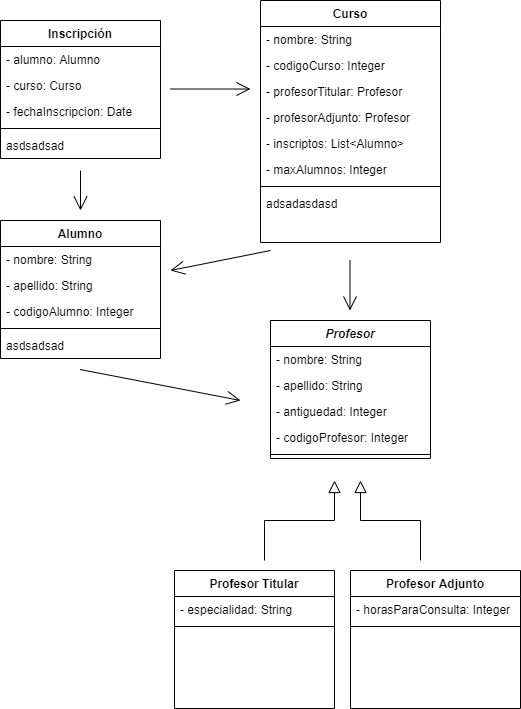

The diagram above was exported from draw.io. Its source (the exported page's mxGraphModel, read from the mxfile embedded in the PNG):
<mxGraphModel dx="1038" dy="580" grid="1" gridSize="10" guides="1" tooltips="1" connect="1" arrows="1" fold="1" page="1" pageScale="1" pageWidth="827" pageHeight="1169" math="0" shadow="0">
  <root>
    <mxCell id="WIyWlLk6GJQsqaUBKTNV-0" />
    <mxCell id="WIyWlLk6GJQsqaUBKTNV-1" parent="WIyWlLk6GJQsqaUBKTNV-0" />
    <mxCell id="zkfFHV4jXpPFQw0GAbJ--12" value="" style="endArrow=block;endSize=10;endFill=0;shadow=0;strokeWidth=1;rounded=0;edgeStyle=elbowEdgeStyle;elbow=vertical;" parent="WIyWlLk6GJQsqaUBKTNV-1" edge="1">
      <mxGeometry width="160" relative="1" as="geometry">
        <mxPoint x="344" y="600" as="sourcePoint" />
        <mxPoint x="414" y="520" as="targetPoint" />
        <Array as="points">
          <mxPoint x="354" y="560" />
          <mxPoint x="344" y="480" />
        </Array>
      </mxGeometry>
    </mxCell>
    <mxCell id="zkfFHV4jXpPFQw0GAbJ--16" value="" style="endArrow=block;endSize=10;endFill=0;shadow=0;strokeWidth=1;rounded=0;edgeStyle=elbowEdgeStyle;elbow=vertical;" parent="WIyWlLk6GJQsqaUBKTNV-1" edge="1">
      <mxGeometry width="160" relative="1" as="geometry">
        <mxPoint x="500" y="600" as="sourcePoint" />
        <mxPoint x="440" y="520" as="targetPoint" />
        <Array as="points">
          <mxPoint x="480" y="560" />
          <mxPoint x="440" y="630" />
          <mxPoint x="430" y="480" />
        </Array>
      </mxGeometry>
    </mxCell>
    <mxCell id="6Kf1Ito-gHl-0OAvFZx1-18" value="" style="endArrow=open;endFill=1;endSize=12;html=1;" edge="1" parent="WIyWlLk6GJQsqaUBKTNV-1">
      <mxGeometry width="160" relative="1" as="geometry">
        <mxPoint x="250" y="128.5" as="sourcePoint" />
        <mxPoint x="330" y="128.5" as="targetPoint" />
      </mxGeometry>
    </mxCell>
    <mxCell id="6Kf1Ito-gHl-0OAvFZx1-19" value="" style="endArrow=open;endFill=1;endSize=12;html=1;" edge="1" parent="WIyWlLk6GJQsqaUBKTNV-1">
      <mxGeometry width="160" relative="1" as="geometry">
        <mxPoint x="429.5" y="300" as="sourcePoint" />
        <mxPoint x="429.5" y="350" as="targetPoint" />
      </mxGeometry>
    </mxCell>
    <mxCell id="zkfFHV4jXpPFQw0GAbJ--17" value="Curso" style="swimlane;fontStyle=1;align=center;verticalAlign=top;childLayout=stackLayout;horizontal=1;startSize=26;horizontalStack=0;resizeParent=1;resizeLast=0;collapsible=1;marginBottom=0;rounded=0;shadow=0;strokeWidth=1;" parent="WIyWlLk6GJQsqaUBKTNV-1" vertex="1">
      <mxGeometry x="340" y="40" width="180" height="242" as="geometry">
        <mxRectangle x="550" y="140" width="160" height="26" as="alternateBounds" />
      </mxGeometry>
    </mxCell>
    <mxCell id="zkfFHV4jXpPFQw0GAbJ--18" value="- nombre: String" style="text;align=left;verticalAlign=top;spacingLeft=4;spacingRight=4;overflow=hidden;rotatable=0;points=[[0,0.5],[1,0.5]];portConstraint=eastwest;" parent="zkfFHV4jXpPFQw0GAbJ--17" vertex="1">
      <mxGeometry y="26" width="180" height="26" as="geometry" />
    </mxCell>
    <mxCell id="zkfFHV4jXpPFQw0GAbJ--19" value="- codigoCurso: Integer" style="text;align=left;verticalAlign=top;spacingLeft=4;spacingRight=4;overflow=hidden;rotatable=0;points=[[0,0.5],[1,0.5]];portConstraint=eastwest;rounded=0;shadow=0;html=0;" parent="zkfFHV4jXpPFQw0GAbJ--17" vertex="1">
      <mxGeometry y="52" width="180" height="26" as="geometry" />
    </mxCell>
    <mxCell id="6Kf1Ito-gHl-0OAvFZx1-20" value="- profesorTitular: Profesor" style="text;align=left;verticalAlign=top;spacingLeft=4;spacingRight=4;overflow=hidden;rotatable=0;points=[[0,0.5],[1,0.5]];portConstraint=eastwest;rounded=0;shadow=0;html=0;" vertex="1" parent="zkfFHV4jXpPFQw0GAbJ--17">
      <mxGeometry y="78" width="180" height="26" as="geometry" />
    </mxCell>
    <mxCell id="6Kf1Ito-gHl-0OAvFZx1-21" value="- profesorAdjunto: Profesor" style="text;align=left;verticalAlign=top;spacingLeft=4;spacingRight=4;overflow=hidden;rotatable=0;points=[[0,0.5],[1,0.5]];portConstraint=eastwest;rounded=0;shadow=0;html=0;" vertex="1" parent="zkfFHV4jXpPFQw0GAbJ--17">
      <mxGeometry y="104" width="180" height="26" as="geometry" />
    </mxCell>
    <mxCell id="6Kf1Ito-gHl-0OAvFZx1-26" value="- inscriptos: List&lt;Alumno&gt;" style="text;align=left;verticalAlign=top;spacingLeft=4;spacingRight=4;overflow=hidden;rotatable=0;points=[[0,0.5],[1,0.5]];portConstraint=eastwest;rounded=0;shadow=0;html=0;" vertex="1" parent="zkfFHV4jXpPFQw0GAbJ--17">
      <mxGeometry y="130" width="180" height="26" as="geometry" />
    </mxCell>
    <mxCell id="6Kf1Ito-gHl-0OAvFZx1-22" value="- maxAlumnos: Integer" style="text;align=left;verticalAlign=top;spacingLeft=4;spacingRight=4;overflow=hidden;rotatable=0;points=[[0,0.5],[1,0.5]];portConstraint=eastwest;rounded=0;shadow=0;html=0;" vertex="1" parent="zkfFHV4jXpPFQw0GAbJ--17">
      <mxGeometry y="156" width="180" height="26" as="geometry" />
    </mxCell>
    <mxCell id="zkfFHV4jXpPFQw0GAbJ--23" value="" style="line;html=1;strokeWidth=1;align=left;verticalAlign=middle;spacingTop=-1;spacingLeft=3;spacingRight=3;rotatable=0;labelPosition=right;points=[];portConstraint=eastwest;" parent="zkfFHV4jXpPFQw0GAbJ--17" vertex="1">
      <mxGeometry y="182" width="180" height="8" as="geometry" />
    </mxCell>
    <mxCell id="zkfFHV4jXpPFQw0GAbJ--24" value="adsadasdasd" style="text;align=left;verticalAlign=top;spacingLeft=4;spacingRight=4;overflow=hidden;rotatable=0;points=[[0,0.5],[1,0.5]];portConstraint=eastwest;" parent="zkfFHV4jXpPFQw0GAbJ--17" vertex="1">
      <mxGeometry y="190" width="180" height="26" as="geometry" />
    </mxCell>
    <mxCell id="zkfFHV4jXpPFQw0GAbJ--13" value="Profesor" style="swimlane;fontStyle=3;align=center;verticalAlign=top;childLayout=stackLayout;horizontal=1;startSize=26;horizontalStack=0;resizeParent=1;resizeLast=0;collapsible=1;marginBottom=0;rounded=0;shadow=0;strokeWidth=1;" parent="WIyWlLk6GJQsqaUBKTNV-1" vertex="1">
      <mxGeometry x="350" y="360" width="160" height="138" as="geometry">
        <mxRectangle x="340" y="380" width="170" height="26" as="alternateBounds" />
      </mxGeometry>
    </mxCell>
    <mxCell id="zkfFHV4jXpPFQw0GAbJ--14" value="- nombre: String" style="text;align=left;verticalAlign=top;spacingLeft=4;spacingRight=4;overflow=hidden;rotatable=0;points=[[0,0.5],[1,0.5]];portConstraint=eastwest;" parent="zkfFHV4jXpPFQw0GAbJ--13" vertex="1">
      <mxGeometry y="26" width="160" height="26" as="geometry" />
    </mxCell>
    <mxCell id="6Kf1Ito-gHl-0OAvFZx1-2" value="- apellido: String" style="text;align=left;verticalAlign=top;spacingLeft=4;spacingRight=4;overflow=hidden;rotatable=0;points=[[0,0.5],[1,0.5]];portConstraint=eastwest;" vertex="1" parent="zkfFHV4jXpPFQw0GAbJ--13">
      <mxGeometry y="52" width="160" height="26" as="geometry" />
    </mxCell>
    <mxCell id="6Kf1Ito-gHl-0OAvFZx1-3" value="- antiguedad: Integer" style="text;align=left;verticalAlign=top;spacingLeft=4;spacingRight=4;overflow=hidden;rotatable=0;points=[[0,0.5],[1,0.5]];portConstraint=eastwest;" vertex="1" parent="zkfFHV4jXpPFQw0GAbJ--13">
      <mxGeometry y="78" width="160" height="26" as="geometry" />
    </mxCell>
    <mxCell id="6Kf1Ito-gHl-0OAvFZx1-4" value="- codigoProfesor: Integer" style="text;align=left;verticalAlign=top;spacingLeft=4;spacingRight=4;overflow=hidden;rotatable=0;points=[[0,0.5],[1,0.5]];portConstraint=eastwest;" vertex="1" parent="zkfFHV4jXpPFQw0GAbJ--13">
      <mxGeometry y="104" width="160" height="26" as="geometry" />
    </mxCell>
    <mxCell id="zkfFHV4jXpPFQw0GAbJ--15" value="" style="line;html=1;strokeWidth=1;align=left;verticalAlign=middle;spacingTop=-1;spacingLeft=3;spacingRight=3;rotatable=0;labelPosition=right;points=[];portConstraint=eastwest;" parent="zkfFHV4jXpPFQw0GAbJ--13" vertex="1">
      <mxGeometry y="130" width="160" height="8" as="geometry" />
    </mxCell>
    <mxCell id="6Kf1Ito-gHl-0OAvFZx1-28" value="Inscripción" style="swimlane;fontStyle=1;align=center;verticalAlign=top;childLayout=stackLayout;horizontal=1;startSize=26;horizontalStack=0;resizeParent=1;resizeLast=0;collapsible=1;marginBottom=0;rounded=0;shadow=0;strokeWidth=1;" vertex="1" parent="WIyWlLk6GJQsqaUBKTNV-1">
      <mxGeometry x="80" y="60" width="160" height="138" as="geometry">
        <mxRectangle x="230" y="140" width="160" height="26" as="alternateBounds" />
      </mxGeometry>
    </mxCell>
    <mxCell id="6Kf1Ito-gHl-0OAvFZx1-29" value="- alumno: Alumno" style="text;align=left;verticalAlign=top;spacingLeft=4;spacingRight=4;overflow=hidden;rotatable=0;points=[[0,0.5],[1,0.5]];portConstraint=eastwest;" vertex="1" parent="6Kf1Ito-gHl-0OAvFZx1-28">
      <mxGeometry y="26" width="160" height="26" as="geometry" />
    </mxCell>
    <mxCell id="6Kf1Ito-gHl-0OAvFZx1-30" value="- curso: Curso" style="text;align=left;verticalAlign=top;spacingLeft=4;spacingRight=4;overflow=hidden;rotatable=0;points=[[0,0.5],[1,0.5]];portConstraint=eastwest;rounded=0;shadow=0;html=0;" vertex="1" parent="6Kf1Ito-gHl-0OAvFZx1-28">
      <mxGeometry y="52" width="160" height="26" as="geometry" />
    </mxCell>
    <mxCell id="6Kf1Ito-gHl-0OAvFZx1-31" value="- fechaInscripcion: Date" style="text;align=left;verticalAlign=top;spacingLeft=4;spacingRight=4;overflow=hidden;rotatable=0;points=[[0,0.5],[1,0.5]];portConstraint=eastwest;rounded=0;shadow=0;html=0;" vertex="1" parent="6Kf1Ito-gHl-0OAvFZx1-28">
      <mxGeometry y="78" width="160" height="26" as="geometry" />
    </mxCell>
    <mxCell id="6Kf1Ito-gHl-0OAvFZx1-32" value="" style="line;html=1;strokeWidth=1;align=left;verticalAlign=middle;spacingTop=-1;spacingLeft=3;spacingRight=3;rotatable=0;labelPosition=right;points=[];portConstraint=eastwest;" vertex="1" parent="6Kf1Ito-gHl-0OAvFZx1-28">
      <mxGeometry y="104" width="160" height="8" as="geometry" />
    </mxCell>
    <mxCell id="6Kf1Ito-gHl-0OAvFZx1-33" value="asdsadsad" style="text;align=left;verticalAlign=top;spacingLeft=4;spacingRight=4;overflow=hidden;rotatable=0;points=[[0,0.5],[1,0.5]];portConstraint=eastwest;" vertex="1" parent="6Kf1Ito-gHl-0OAvFZx1-28">
      <mxGeometry y="112" width="160" height="26" as="geometry" />
    </mxCell>
    <mxCell id="6Kf1Ito-gHl-0OAvFZx1-11" value="Profesor Titular" style="swimlane;fontStyle=1;align=center;verticalAlign=top;childLayout=stackLayout;horizontal=1;startSize=26;horizontalStack=0;resizeParent=1;resizeLast=0;collapsible=1;marginBottom=0;rounded=0;shadow=0;strokeWidth=1;" vertex="1" parent="WIyWlLk6GJQsqaUBKTNV-1">
      <mxGeometry x="254" y="610" width="160" height="138" as="geometry">
        <mxRectangle x="340" y="380" width="170" height="26" as="alternateBounds" />
      </mxGeometry>
    </mxCell>
    <mxCell id="6Kf1Ito-gHl-0OAvFZx1-12" value="- especialidad: String" style="text;align=left;verticalAlign=top;spacingLeft=4;spacingRight=4;overflow=hidden;rotatable=0;points=[[0,0.5],[1,0.5]];portConstraint=eastwest;" vertex="1" parent="6Kf1Ito-gHl-0OAvFZx1-11">
      <mxGeometry y="26" width="160" height="26" as="geometry" />
    </mxCell>
    <mxCell id="6Kf1Ito-gHl-0OAvFZx1-16" value="" style="line;html=1;strokeWidth=1;align=left;verticalAlign=middle;spacingTop=-1;spacingLeft=3;spacingRight=3;rotatable=0;labelPosition=right;points=[];portConstraint=eastwest;" vertex="1" parent="6Kf1Ito-gHl-0OAvFZx1-11">
      <mxGeometry y="52" width="160" height="8" as="geometry" />
    </mxCell>
    <mxCell id="6Kf1Ito-gHl-0OAvFZx1-5" value="Profesor Adjunto" style="swimlane;fontStyle=1;align=center;verticalAlign=top;childLayout=stackLayout;horizontal=1;startSize=26;horizontalStack=0;resizeParent=1;resizeLast=0;collapsible=1;marginBottom=0;rounded=0;shadow=0;strokeWidth=1;" vertex="1" parent="WIyWlLk6GJQsqaUBKTNV-1">
      <mxGeometry x="430" y="610" width="170" height="138" as="geometry">
        <mxRectangle x="340" y="380" width="170" height="26" as="alternateBounds" />
      </mxGeometry>
    </mxCell>
    <mxCell id="6Kf1Ito-gHl-0OAvFZx1-6" value="- horasParaConsulta: Integer" style="text;align=left;verticalAlign=top;spacingLeft=4;spacingRight=4;overflow=hidden;rotatable=0;points=[[0,0.5],[1,0.5]];portConstraint=eastwest;" vertex="1" parent="6Kf1Ito-gHl-0OAvFZx1-5">
      <mxGeometry y="26" width="170" height="26" as="geometry" />
    </mxCell>
    <mxCell id="6Kf1Ito-gHl-0OAvFZx1-10" value="" style="line;html=1;strokeWidth=1;align=left;verticalAlign=middle;spacingTop=-1;spacingLeft=3;spacingRight=3;rotatable=0;labelPosition=right;points=[];portConstraint=eastwest;" vertex="1" parent="6Kf1Ito-gHl-0OAvFZx1-5">
      <mxGeometry y="52" width="170" height="8" as="geometry" />
    </mxCell>
    <mxCell id="6Kf1Ito-gHl-0OAvFZx1-35" value="" style="endArrow=open;endFill=1;endSize=12;html=1;" edge="1" parent="WIyWlLk6GJQsqaUBKTNV-1">
      <mxGeometry width="160" relative="1" as="geometry">
        <mxPoint x="160" y="210" as="sourcePoint" />
        <mxPoint x="160" y="250" as="targetPoint" />
      </mxGeometry>
    </mxCell>
    <mxCell id="zkfFHV4jXpPFQw0GAbJ--0" value="Alumno" style="swimlane;fontStyle=1;align=center;verticalAlign=top;childLayout=stackLayout;horizontal=1;startSize=26;horizontalStack=0;resizeParent=1;resizeLast=0;collapsible=1;marginBottom=0;rounded=0;shadow=0;strokeWidth=1;" parent="WIyWlLk6GJQsqaUBKTNV-1" vertex="1">
      <mxGeometry x="80" y="260" width="160" height="138" as="geometry">
        <mxRectangle x="230" y="140" width="160" height="26" as="alternateBounds" />
      </mxGeometry>
    </mxCell>
    <mxCell id="zkfFHV4jXpPFQw0GAbJ--1" value="- nombre: String" style="text;align=left;verticalAlign=top;spacingLeft=4;spacingRight=4;overflow=hidden;rotatable=0;points=[[0,0.5],[1,0.5]];portConstraint=eastwest;" parent="zkfFHV4jXpPFQw0GAbJ--0" vertex="1">
      <mxGeometry y="26" width="160" height="26" as="geometry" />
    </mxCell>
    <mxCell id="zkfFHV4jXpPFQw0GAbJ--2" value="- apellido: String" style="text;align=left;verticalAlign=top;spacingLeft=4;spacingRight=4;overflow=hidden;rotatable=0;points=[[0,0.5],[1,0.5]];portConstraint=eastwest;rounded=0;shadow=0;html=0;" parent="zkfFHV4jXpPFQw0GAbJ--0" vertex="1">
      <mxGeometry y="52" width="160" height="26" as="geometry" />
    </mxCell>
    <mxCell id="zkfFHV4jXpPFQw0GAbJ--3" value="- codigoAlumno: Integer" style="text;align=left;verticalAlign=top;spacingLeft=4;spacingRight=4;overflow=hidden;rotatable=0;points=[[0,0.5],[1,0.5]];portConstraint=eastwest;rounded=0;shadow=0;html=0;" parent="zkfFHV4jXpPFQw0GAbJ--0" vertex="1">
      <mxGeometry y="78" width="160" height="26" as="geometry" />
    </mxCell>
    <mxCell id="zkfFHV4jXpPFQw0GAbJ--4" value="" style="line;html=1;strokeWidth=1;align=left;verticalAlign=middle;spacingTop=-1;spacingLeft=3;spacingRight=3;rotatable=0;labelPosition=right;points=[];portConstraint=eastwest;" parent="zkfFHV4jXpPFQw0GAbJ--0" vertex="1">
      <mxGeometry y="104" width="160" height="8" as="geometry" />
    </mxCell>
    <mxCell id="zkfFHV4jXpPFQw0GAbJ--5" value="asdsadsad" style="text;align=left;verticalAlign=top;spacingLeft=4;spacingRight=4;overflow=hidden;rotatable=0;points=[[0,0.5],[1,0.5]];portConstraint=eastwest;" parent="zkfFHV4jXpPFQw0GAbJ--0" vertex="1">
      <mxGeometry y="112" width="160" height="26" as="geometry" />
    </mxCell>
    <mxCell id="6Kf1Ito-gHl-0OAvFZx1-36" value="" style="endArrow=open;endFill=1;endSize=12;html=1;" edge="1" parent="WIyWlLk6GJQsqaUBKTNV-1">
      <mxGeometry width="160" relative="1" as="geometry">
        <mxPoint x="350" y="290" as="sourcePoint" />
        <mxPoint x="250" y="310" as="targetPoint" />
      </mxGeometry>
    </mxCell>
    <mxCell id="6Kf1Ito-gHl-0OAvFZx1-37" value="" style="endArrow=open;endFill=1;endSize=12;html=1;" edge="1" parent="WIyWlLk6GJQsqaUBKTNV-1">
      <mxGeometry width="160" relative="1" as="geometry">
        <mxPoint x="159.5" y="409" as="sourcePoint" />
        <mxPoint x="320" y="440" as="targetPoint" />
      </mxGeometry>
    </mxCell>
  </root>
</mxGraphModel>